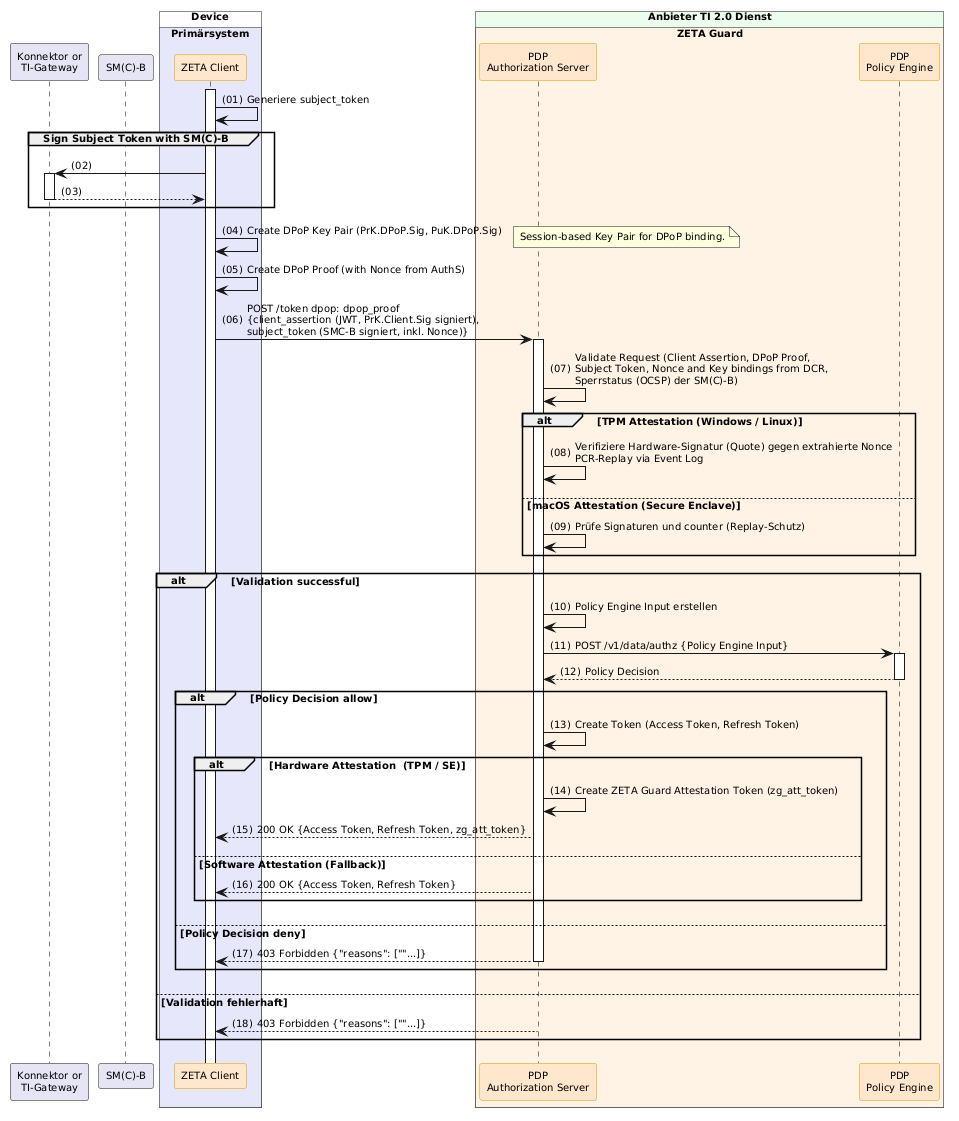

The diagram above was rendered by PlantUML. Its source (embedded in the PNG):
@startuml "Abb-ZETA-Token-Exchange-mit-Attestation"
!include ../puml-layout.txt


' title Token Exchange with Attestation

participant Konnektor as "Konnektor or\nTI-Gateway" LEI_COMPONENT_COLOR
participant SMB as "SM(C)-B" LEI_COMPONENT_COLOR
box "Device" DEVICE_COLOR
  box "Primärsystem" PRIMAERSYSTEM_COLOR
    participant Client as "ZETA Client" <<zeta>>
  end box
end box

box "Anbieter TI 2.0 Dienst" PROVIDER_COLOR
  box "ZETA Guard" ZETA_GUARD_COLOR
    participant AuthS as "PDP\nAuthorization Server" <<zeta>>
    participant OPA as "PDP\nPolicy Engine" <<zeta>>
  end box
end box

Client++
Client -> Client: Generiere subject_token

group Sign Subject Token with SM(C)-B
    Client -> Konnektor ++
    Konnektor --> Client -- : 
end

Client -> Client : Create DPoP Key Pair (PrK.DPoP.Sig, PuK.DPoP.Sig)
note right: Session-based Key Pair for DPoP binding.

Client -> Client : Create DPoP Proof (with Nonce from AuthS)
Client -> AuthS++: POST /token dpop: dpop_proof\n{client_assertion (JWT, PrK.Client.Sig signiert),\nsubject_token (SMC-B signiert, inkl. Nonce)}

AuthS -> AuthS: Validate Request (Client Assertion, DPoP Proof,\nSubject Token, Nonce and Key bindings from DCR,\nSperrstatus (OCSP) der SM(C)-B)
alt TPM Attestation (Windows / Linux)
    AuthS -> AuthS: Verifiziere Hardware-Signatur (Quote) gegen extrahierte Nonce\nPCR-Replay via Event Log
else macOS Attestation (Secure Enclave)
    AuthS -> AuthS: Prüfe Signaturen und counter (Replay-Schutz)
end
alt Validation successful
    AuthS -> AuthS: Policy Engine Input erstellen
    AuthS -> OPA++: POST /v1/data/authz {Policy Engine Input}
    OPA --> AuthS--: Policy Decision

    alt Policy Decision allow
        AuthS -> AuthS: Create Token (Access Token, Refresh Token)
        alt Hardware Attestation  (TPM / SE)
            AuthS -> AuthS: Create ZETA Guard Attestation Token (zg_att_token)
            AuthS --> Client: 200 OK {Access Token, Refresh Token, zg_att_token}
        else Software Attestation (Fallback)
            AuthS --> Client: 200 OK {Access Token, Refresh Token}
        end
    else Policy Decision deny
        AuthS --> Client--: 403 Forbidden {"reasons": [""...]}
    end
else Validation fehlerhaft
    AuthS --> Client--: 403 Forbidden {"reasons": [""...]}
end

@enduml